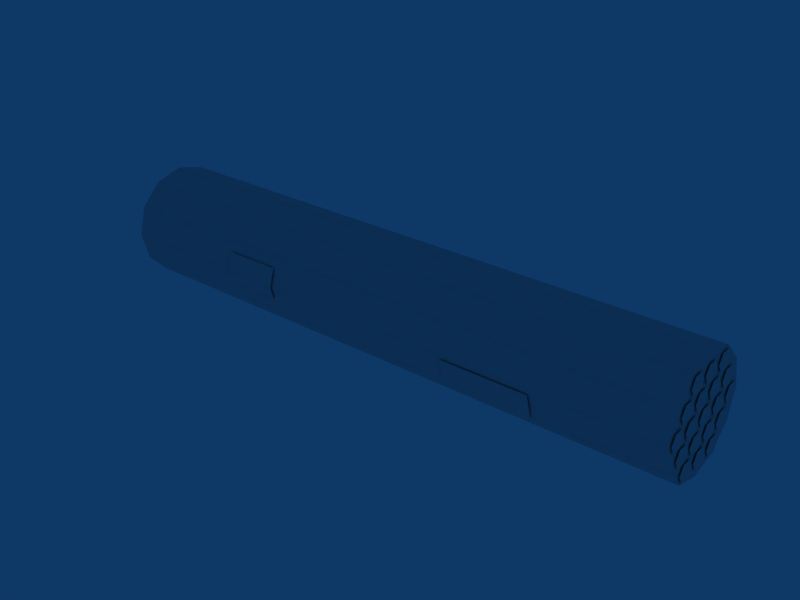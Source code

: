 # Source: LAU-61A_12vert.blend  (saved by Blender 2.49.0; exported with 4.5.12 LTS)
import bpy
from mathutils import Matrix  # noqa: F401  (used for matrix-valued properties, if any)

bpy.ops.wm.read_factory_settings(use_empty=True)
scene = bpy.context.scene
scene.name = 'Scene'

# ---- collections
col_collection_1 = bpy.data.collections.new('Collection 1'); scene.collection.children.link(col_collection_1)

# ---- world
world_world = bpy.data.worlds.new('World'); scene.world = world_world
world_world.color = (0.05656, 0.2208, 0.4)
world_world.use_sun_shadow = False
world_world.sun_shadow_jitter_overblur = 0.0
world_world.cycles.sampling_method = 'MANUAL'
world_world.cycles.sample_map_resolution = 256

# ---- meshes
me_circle = bpy.data.meshes.new('Circle')
me_circle.from_pydata([(0.933, 0.1535, -0.2659), (0.933, 0.1773, -0.1773), (0.933, 0.1535, -0.08864), (0.933, 0.08864, -0.02375), (0.933, 0.0, 0.0), (0.933, -0.08864, -0.02375), (0.933, -0.1535, -0.08864), (0.933, -0.1773, -0.1773), (0.933, -0.1535, -0.2659), (0.933, -0.08864, -0.3308), (0.933, 0.08864, -0.3308), (0.933, 7.823e-08, -0.3546), (-0.9329, 0.1535, -0.2659), (-0.9329, 0.1773, -0.1773), (-0.9329, 0.1535, -0.08864), (-0.9329, 0.08864, -0.02375), (-0.9329, 0.0, 0.0), (-0.9329, -0.08864, -0.02375), (-0.9329, -0.1535, -0.08864), (-0.9329, -0.1773, -0.1773), (-0.9329, -0.1535, -0.2659), (-0.9329, -0.08864, -0.3308), (-0.9329, 7.823e-08, -0.3546), (-0.9329, 0.08864, -0.3308), (-0.9329, 0.08864, -0.3308), (-0.9329, 7.823e-08, -0.3546), (-0.9329, -0.08864, -0.3308), (-0.9329, -0.1535, -0.2659), (-0.9329, -0.1773, -0.1773), (-0.9329, -0.1535, -0.08864), (-0.9329, -0.08864, -0.02375), (-0.9329, 0.0, 0.0), (-0.9329, 0.08864, -0.02375), (-0.9329, 0.1535, -0.08864), (-0.9329, 0.1773, -0.1773), (-0.9329, 0.1535, -0.2659), (-0.8958, 0.08864, -0.3308), (-0.8958, 7.823e-08, -0.3546), (-0.8958, -0.08864, -0.3308), (-0.8958, -0.1535, -0.2659), (-0.8958, -0.1773, -0.1773), (-0.8958, -0.1535, -0.08864), (-0.8958, -0.08864, -0.02375), (-0.8958, 0.0, 0.0), (-0.8958, 0.08864, -0.02375), (-0.8958, 0.1535, -0.08864), (-0.8958, 0.1773, -0.1773), (-0.8958, 0.1535, -0.2659), (0.8959, 7.823e-08, -0.3546), (0.8959, 0.08864, -0.3308), (0.8959, -0.08864, -0.3308), (0.8959, -0.1535, -0.2659), (0.8959, -0.1773, -0.1773), (0.8959, -0.1535, -0.08864), (0.8959, -0.08864, -0.02375), (0.8959, 0.0, 0.0), (0.8959, 0.08864, -0.02375), (0.8959, 0.1535, -0.08864), (0.8959, 0.1773, -0.1773), (0.8959, 0.1535, -0.2659), (0.933, 7.823e-08, -0.3546), (0.933, 0.08864, -0.3308), (0.933, -0.08864, -0.3308), (0.933, -0.1535, -0.2659), (0.933, -0.1773, -0.1773), (0.933, -0.1535, -0.08864), (0.933, -0.08864, -0.02375), (0.933, 0.0, 0.0), (0.933, 0.08864, -0.02375), (0.933, 0.1535, -0.08864), (0.933, 0.1773, -0.1773), (0.933, 0.1535, -0.2659), (0.5544, -0.1797, -0.1874), (0.5544, 0.1797, -0.1874), (0.2794, -0.1797, -0.1874), (0.2794, 0.1797, -0.1874), (0.5544, -0.1587, -0.2659), (0.5544, 0.1587, -0.2659), (0.2794, -0.1587, -0.2659), (0.2794, 0.1587, -0.2659), (-0.5156, -0.1823, -0.1772), (-0.5156, 0.1823, -0.1772), (-0.3372, -0.1823, -0.1772), (-0.3372, 0.1823, -0.1772), (-0.5156, -0.167, -0.1195), (-0.5156, 0.167, -0.1195), (-0.5156, -0.1717, -0.2174), (-0.5156, 0.1717, -0.2174), (-0.3372, -0.1717, -0.2174), (-0.3372, 0.1717, -0.2174), (-0.3372, -0.167, -0.1195), (-0.3372, 0.167, -0.1195)], [], [(8, 9, 11, 10), (10, 0, 7, 8), (0, 1, 6, 7), (5, 6, 1, 2), (4, 5, 2, 3), (20, 23, 22, 21), (23, 20, 19, 12), (18, 13, 12, 19), (17, 14, 13, 18), (16, 15, 14, 17), (25, 24, 36, 37), (26, 25, 37, 38), (27, 26, 38, 39), (28, 27, 39, 40), (29, 28, 40, 41), (30, 29, 41, 42), (31, 30, 42, 43), (32, 31, 43, 44), (33, 32, 44, 45), (34, 33, 45, 46), (35, 34, 46, 47), (36, 24, 35, 47), (37, 36, 49, 48), (38, 37, 48, 50), (39, 38, 50, 51), (40, 39, 51, 52), (41, 40, 52, 53), (42, 41, 53, 54), (43, 42, 54, 55), (44, 43, 55, 56), (45, 44, 56, 57), (46, 45, 57, 58), (47, 46, 58, 59), (47, 59, 49, 36), (48, 49, 61, 60), (50, 48, 60, 62), (51, 50, 62, 63), (52, 51, 63, 64), (53, 52, 64, 65), (54, 53, 65, 66), (55, 54, 66, 67), (56, 55, 67, 68), (57, 56, 68, 69), (58, 57, 69, 70), (59, 58, 70, 71), (59, 71, 61, 49), (76, 72, 74, 78), (75, 73, 77, 79), (80, 86, 88, 82), (89, 87, 81, 83), (82, 90, 84, 80), (85, 91, 83, 81)])
me_circle.polygons.foreach_set('use_smooth', [0, 0, 0, 0, 0, 0, 0, 0, 0, 0, 1, 1, 1, 1, 1, 1, 1, 1, 1, 1, 1, 1, 1, 1, 1, 1, 1, 1, 1, 1, 1, 1, 1, 1, 1, 1, 1, 1, 1, 1, 1, 1, 1, 1, 1, 1, 1, 1, 1, 1, 1, 1])
_ca = me_circle.color_attributes.new('Col', 'BYTE_COLOR', 'CORNER')
_ca.data.foreach_set('color', [0.4452, 0.4452, 0.4452, 1.0, 0.4452, 0.4452, 0.4452, 1.0, 0.4452, 0.4452, 0.4452, 1.0, 0.4452, 0.4452, 0.4452, 1.0, 0.4452, 0.4452, 0.4452, 1.0, 0.4452, 0.4452, 0.4452, 1.0, 0.4452, 0.4452, 0.4452, 1.0, 0.4452, 0.4452, 0.4452, 1.0, 0.4452, 0.4452, 0.4452, 1.0, 0.4452, 0.4452, 0.4452, 1.0, 0.4452, 0.4452, 0.4452, 1.0, 0.4452, 0.4452, 0.4452, 1.0, 0.4452, 0.4452, 0.4452, 1.0, 0.4452, 0.4452, 0.4452, 1.0, 0.4452, 0.4452, 0.4452, 1.0, 0.4452, 0.4452, 0.4452, 1.0, 0.4452, 0.4452, 0.4452, 1.0, 0.4452, 0.4452, 0.4452, 1.0, 0.4452, 0.4452, 0.4452, 1.0, 0.4452, 0.4452, 0.4452, 1.0, 0.4452, 0.4452, 0.4452, 1.0, 0.4452, 0.4452, 0.4452, 1.0, 0.4452, 0.4452, 0.4452, 1.0, 0.4452, 0.4452, 0.4452, 1.0, 0.4452, 0.4452, 0.4452, 1.0, 0.4452, 0.4452, 0.4452, 1.0, 0.4452, 0.4452, 0.4452, 1.0, 0.4452, 0.4452, 0.4452, 1.0, 0.4452, 0.4452, 0.4452, 1.0, 0.4452, 0.4452, 0.4452, 1.0, 0.4452, 0.4452, 0.4452, 1.0, 0.4452, 0.4452, 0.4452, 1.0, 0.4452, 0.4452, 0.4452, 1.0, 0.4452, 0.4452, 0.4452, 1.0, 0.4452, 0.4452, 0.4452, 1.0, 0.4452, 0.4452, 0.4452, 1.0, 0.4452, 0.4452, 0.4452, 1.0, 0.4452, 0.4452, 0.4452, 1.0, 0.4452, 0.4452, 0.4452, 1.0, 0.4452, 0.4452, 0.4452, 1.0, 0.2705, 0.2705, 0.2705, 1.0, 0.2705, 0.2705, 0.2705, 1.0, 0.2705, 0.2705, 0.2705, 1.0, 0.2705, 0.2705, 0.2705, 1.0, 0.2705, 0.2705, 0.2705, 1.0, 0.2705, 0.2705, 0.2705, 1.0, 0.2705, 0.2705, 0.2705, 1.0, 0.2705, 0.2705, 0.2705, 1.0, 0.2705, 0.2705, 0.2705, 1.0, 0.2705, 0.2705, 0.2705, 1.0, 0.2705, 0.2705, 0.2705, 1.0, 0.2705, 0.2705, 0.2705, 1.0, 0.2705, 0.2705, 0.2705, 1.0, 0.2705, 0.2705, 0.2705, 1.0, 0.2705, 0.2705, 0.2705, 1.0, 0.2705, 0.2705, 0.2705, 1.0, 0.2705, 0.2705, 0.2705, 1.0, 0.2705, 0.2705, 0.2705, 1.0, 0.2705, 0.2705, 0.2705, 1.0, 0.2705, 0.2705, 0.2705, 1.0, 0.2705, 0.2705, 0.2705, 1.0, 0.2705, 0.2705, 0.2705, 1.0, 0.2705, 0.2705, 0.2705, 1.0, 0.2705, 0.2705, 0.2705, 1.0, 0.2705, 0.2705, 0.2705, 1.0, 0.2705, 0.2705, 0.2705, 1.0, 0.2705, 0.2705, 0.2705, 1.0, 0.2705, 0.2705, 0.2705, 1.0, 0.2705, 0.2705, 0.2705, 1.0, 0.2705, 0.2705, 0.2705, 1.0, 0.2705, 0.2705, 0.2705, 1.0, 0.2705, 0.2705, 0.2705, 1.0, 0.2705, 0.2705, 0.2705, 1.0, 0.2705, 0.2705, 0.2705, 1.0, 0.2705, 0.2705, 0.2705, 1.0, 0.2705, 0.2705, 0.2705, 1.0, 0.2705, 0.2705, 0.2705, 1.0, 0.2705, 0.2705, 0.2705, 1.0, 0.2705, 0.2705, 0.2705, 1.0, 0.2705, 0.2705, 0.2705, 1.0, 0.2705, 0.2705, 0.2705, 1.0, 0.2705, 0.2705, 0.2705, 1.0, 0.2705, 0.2705, 0.2705, 1.0, 0.2705, 0.2705, 0.2705, 1.0, 0.2705, 0.2705, 0.2705, 1.0, 0.2705, 0.2705, 0.2705, 1.0, 0.2705, 0.2705, 0.2705, 1.0, 0.2705, 0.2705, 0.2705, 1.0, 1.0, 1.0, 1.0, 1.0, 1.0, 1.0, 1.0, 1.0, 1.0, 1.0, 1.0, 1.0, 1.0, 1.0, 1.0, 1.0, 1.0, 1.0, 1.0, 1.0, 1.0, 1.0, 1.0, 1.0, 1.0, 1.0, 1.0, 1.0, 1.0, 1.0, 1.0, 1.0, 1.0, 1.0, 1.0, 1.0, 1.0, 1.0, 1.0, 1.0, 1.0, 1.0, 1.0, 1.0, 1.0, 1.0, 1.0, 1.0, 1.0, 1.0, 1.0, 1.0, 1.0, 1.0, 1.0, 1.0, 1.0, 1.0, 1.0, 1.0, 1.0, 1.0, 1.0, 1.0, 1.0, 1.0, 1.0, 1.0, 1.0, 1.0, 1.0, 1.0, 1.0, 1.0, 1.0, 1.0, 1.0, 1.0, 1.0, 1.0, 1.0, 1.0, 1.0, 1.0, 1.0, 1.0, 1.0, 1.0, 1.0, 1.0, 1.0, 1.0, 1.0, 1.0, 1.0, 1.0, 1.0, 1.0, 1.0, 1.0, 1.0, 1.0, 1.0, 1.0, 1.0, 1.0, 1.0, 1.0, 1.0, 1.0, 1.0, 1.0, 1.0, 1.0, 1.0, 1.0, 1.0, 1.0, 1.0, 1.0, 1.0, 1.0, 1.0, 1.0, 1.0, 1.0, 1.0, 1.0, 1.0, 1.0, 1.0, 1.0, 1.0, 1.0, 1.0, 1.0, 1.0, 1.0, 1.0, 1.0, 1.0, 1.0, 1.0, 1.0, 1.0, 1.0, 1.0, 1.0, 1.0, 1.0, 1.0, 1.0, 1.0, 1.0, 1.0, 1.0, 1.0, 1.0, 1.0, 1.0, 1.0, 1.0, 1.0, 1.0, 1.0, 1.0, 1.0, 1.0, 1.0, 1.0, 1.0, 1.0, 1.0, 1.0, 1.0, 1.0, 1.0, 1.0, 1.0, 1.0, 1.0, 1.0, 1.0, 1.0, 1.0, 1.0, 1.0, 1.0, 1.0, 1.0, 1.0, 1.0, 0.2705, 0.2705, 0.2705, 1.0, 0.2705, 0.2705, 0.2705, 1.0, 0.2705, 0.2705, 0.2705, 1.0, 0.2705, 0.2705, 0.2705, 1.0, 0.2705, 0.2705, 0.2705, 1.0, 0.2705, 0.2705, 0.2705, 1.0, 0.2705, 0.2705, 0.2705, 1.0, 0.2705, 0.2705, 0.2705, 1.0, 0.2705, 0.2705, 0.2705, 1.0, 0.2705, 0.2705, 0.2705, 1.0, 0.2705, 0.2705, 0.2705, 1.0, 0.2705, 0.2705, 0.2705, 1.0, 0.2705, 0.2705, 0.2705, 1.0, 0.2705, 0.2705, 0.2705, 1.0, 0.2705, 0.2705, 0.2705, 1.0, 0.2705, 0.2705, 0.2705, 1.0, 0.2705, 0.2705, 0.2705, 1.0, 0.2705, 0.2705, 0.2705, 1.0, 0.2705, 0.2705, 0.2705, 1.0, 0.2705, 0.2705, 0.2705, 1.0, 0.2705, 0.2705, 0.2705, 1.0, 0.2705, 0.2705, 0.2705, 1.0, 0.2705, 0.2705, 0.2705, 1.0, 0.2705, 0.2705, 0.2705, 1.0, 0.2705, 0.2705, 0.2705, 1.0, 0.2705, 0.2705, 0.2705, 1.0, 0.2705, 0.2705, 0.2705, 1.0, 0.2705, 0.2705, 0.2705, 1.0, 0.2705, 0.2705, 0.2705, 1.0, 0.2705, 0.2705, 0.2705, 1.0, 0.2705, 0.2705, 0.2705, 1.0, 0.2705, 0.2705, 0.2705, 1.0, 0.2705, 0.2705, 0.2705, 1.0, 0.2705, 0.2705, 0.2705, 1.0, 0.2705, 0.2705, 0.2705, 1.0, 0.2705, 0.2705, 0.2705, 1.0, 0.2705, 0.2705, 0.2705, 1.0, 0.2705, 0.2705, 0.2705, 1.0, 0.2705, 0.2705, 0.2705, 1.0, 0.2705, 0.2705, 0.2705, 1.0, 0.2705, 0.2705, 0.2705, 1.0, 0.2705, 0.2705, 0.2705, 1.0, 0.2705, 0.2705, 0.2705, 1.0, 0.2705, 0.2705, 0.2705, 1.0, 0.2705, 0.2705, 0.2705, 1.0, 0.2705, 0.2705, 0.2705, 1.0, 0.2705, 0.2705, 0.2705, 1.0, 0.2705, 0.2705, 0.2705, 1.0, 0.6867, 0.6867, 0.6867, 1.0, 0.6867, 0.6867, 0.6867, 1.0, 0.6867, 0.6867, 0.6867, 1.0, 0.6867, 0.6867, 0.6867, 1.0, 0.6867, 0.6867, 0.6867, 1.0, 0.6867, 0.6867, 0.6867, 1.0, 0.6867, 0.6867, 0.6867, 1.0, 0.6867, 0.6867, 0.6867, 1.0, 0.6867, 0.6867, 0.6867, 1.0, 0.6867, 0.6867, 0.6867, 1.0, 0.6867, 0.6867, 0.6867, 1.0, 0.6867, 0.6867, 0.6867, 1.0, 0.6867, 0.6867, 0.6867, 1.0, 0.6867, 0.6867, 0.6867, 1.0, 0.6867, 0.6867, 0.6867, 1.0, 0.6867, 0.6867, 0.6867, 1.0, 0.6867, 0.6867, 0.6867, 1.0, 0.6867, 0.6867, 0.6867, 1.0, 0.6867, 0.6867, 0.6867, 1.0, 0.6867, 0.6867, 0.6867, 1.0, 0.6867, 0.6867, 0.6867, 1.0, 0.6867, 0.6867, 0.6867, 1.0, 0.6867, 0.6867, 0.6867, 1.0, 0.6867, 0.6867, 0.6867, 1.0])
me_circle.use_remesh_preserve_volume = False
me_circle.use_remesh_preserve_attributes = False
me_circle.use_mirror_vertex_groups = False
me_circle.update()
me_circle_002 = bpy.data.meshes.new('Circle.002')
me_circle_002.from_pydata([(0.0, 0.0175, -0.03031), (0.0, 0.035, 7.451e-09), (0.0, 0.0175, 0.03031), (0.0, -0.0175, 0.03031), (0.0, -0.035, -1.49e-08), (0.0, -0.0175, -0.03031), (0.0, 0.0605, -0.03031), (0.0, 0.043, -1.49e-08), (0.0, 0.0605, 0.03031), (0.0, 0.0955, 0.03031), (0.0, 0.113, 7.451e-09), (0.0, 0.0955, -0.03031), (0.0, 0.1735, -0.03031), (0.0, 0.191, 7.451e-09), (0.0, 0.1735, 0.03031), (0.0, 0.1385, 0.03031), (0.0, 0.121, -1.49e-08), (0.0, 0.1385, -0.03031), (0.0, -0.0955, -0.03031), (0.0, -0.113, -1.49e-08), (0.0, -0.0955, 0.03031), (0.0, -0.0605, 0.03031), (0.0, -0.043, 7.451e-09), (0.0, -0.0605, -0.03031), (0.0, -0.1385, -0.03031), (0.0, -0.121, 7.451e-09), (0.0, -0.1385, 0.03031), (0.0, -0.1735, 0.03031), (0.0, -0.191, -1.49e-08), (0.0, -0.1735, -0.03031), (0.0, -0.1345, 0.03769), (0.0, -0.152, 0.068), (0.0, -0.1345, 0.09831), (0.0, -0.0995, 0.09831), (0.0, -0.082, 0.068), (0.0, -0.0995, 0.03769), (0.0, -0.0215, 0.03769), (0.0, -0.004, 0.068), (0.0, -0.0215, 0.09831), (0.0, -0.0565, 0.09831), (0.0, -0.074, 0.068), (0.0, -0.0565, 0.03769), (0.0, 0.1345, 0.03769), (0.0, 0.152, 0.068), (0.0, 0.1345, 0.09831), (0.0, 0.0995, 0.09831), (0.0, 0.082, 0.068), (0.0, 0.0995, 0.03769), (0.0, 0.0215, 0.03769), (0.0, 0.004, 0.068), (0.0, 0.0215, 0.09831), (0.0, 0.0565, 0.09831), (0.0, 0.074, 0.068), (0.0, 0.0565, 0.03769), (0.0, -0.1345, -0.09831), (0.0, -0.152, -0.068), (0.0, -0.1345, -0.03769), (0.0, -0.0995, -0.03769), (0.0, -0.082, -0.068), (0.0, -0.0995, -0.09831), (0.0, -0.0215, -0.09831), (0.0, -0.004, -0.068), (0.0, -0.0215, -0.03769), (0.0, -0.0565, -0.03769), (0.0, -0.074, -0.068), (0.0, -0.0565, -0.09831), (0.0, 0.1345, -0.09831), (0.0, 0.152, -0.068), (0.0, 0.1345, -0.03769), (0.0, 0.0995, -0.03769), (0.0, 0.082, -0.068), (0.0, 0.0995, -0.09831), (0.0, 0.0215, -0.09831), (0.0, 0.004, -0.068), (0.0, 0.0215, -0.03769), (0.0, 0.0565, -0.03769), (0.0, 0.074, -0.068), (0.0, 0.0565, -0.09831), (0.0, 0.0945, 0.1057), (0.0, 0.112, 0.136), (0.0, 0.0945, 0.1663), (0.0, 0.0595, 0.1663), (0.0, 0.042, 0.136), (0.0, 0.0595, 0.1057), (0.0, -0.0185, 0.1057), (0.0, -0.036, 0.136), (0.0, -0.0185, 0.1663), (0.0, 0.0165, 0.1663), (0.0, 0.034, 0.136), (0.0, 0.0165, 0.1057), (0.0, -0.0615, 0.1057), (0.0, -0.044, 0.136), (0.0, -0.0615, 0.1663), (0.0, -0.0965, 0.1663), (0.0, -0.114, 0.136), (0.0, -0.0965, 0.1057), (0.0, 0.0945, -0.1663), (0.0, 0.112, -0.136), (0.0, 0.0945, -0.1057), (0.0, 0.0595, -0.1057), (0.0, 0.042, -0.136), (0.0, 0.0595, -0.1663), (0.0, -0.0185, -0.1663), (0.0, -0.036, -0.136), (0.0, -0.0185, -0.1057), (0.0, 0.0165, -0.1057), (0.0, 0.034, -0.136), (0.0, 0.0165, -0.1663), (0.0, -0.0615, -0.1663), (0.0, -0.044, -0.136), (0.0, -0.0615, -0.1057), (0.0, -0.0965, -0.1057), (0.0, -0.114, -0.136), (0.0, -0.0965, -0.1663)], [], [(2, 3, 4, 1), (0, 1, 4, 5), (7, 6, 11, 10), (9, 8, 7, 10), (14, 15, 16, 13), (16, 17, 12, 13), (19, 18, 23, 22), (21, 20, 19, 22), (26, 27, 28, 25), (28, 29, 24, 25), (31, 30, 35, 34), (33, 32, 31, 34), (38, 39, 40, 37), (40, 41, 36, 37), (44, 45, 46, 43), (46, 47, 42, 43), (49, 48, 53, 52), (51, 50, 49, 52), (55, 54, 59, 58), (57, 56, 55, 58), (62, 63, 64, 61), (64, 65, 60, 61), (68, 69, 70, 67), (70, 71, 66, 67), (73, 72, 77, 76), (75, 74, 73, 76), (80, 81, 82, 79), (82, 83, 78, 79), (85, 84, 89, 88), (87, 86, 85, 88), (92, 93, 94, 91), (94, 95, 90, 91), (98, 99, 100, 97), (100, 101, 96, 97), (103, 102, 107, 106), (105, 104, 103, 106), (110, 111, 112, 109), (112, 113, 108, 109)])
_ca = me_circle_002.color_attributes.new('Col', 'BYTE_COLOR', 'CORNER')
_ca.data.foreach_set('color', [0.0, 0.0, 0.0, 1.0, 0.0, 0.0, 0.0, 1.0, 0.0, 0.0, 0.0, 1.0, 0.0, 0.0, 0.0, 1.0, 0.0, 0.0, 0.0, 1.0, 0.0, 0.0, 0.0, 1.0, 0.0, 0.0, 0.0, 1.0, 0.0, 0.0, 0.0, 1.0, 0.0, 0.0, 0.0, 1.0, 0.0, 0.0, 0.0, 1.0, 0.0, 0.0, 0.0, 1.0, 0.0, 0.0, 0.0, 1.0, 0.0, 0.0, 0.0, 1.0, 0.0, 0.0, 0.0, 1.0, 0.0, 0.0, 0.0, 1.0, 0.0, 0.0, 0.0, 1.0, 0.0, 0.0, 0.0, 1.0, 0.0, 0.0, 0.0, 1.0, 0.0, 0.0, 0.0, 1.0, 0.0, 0.0, 0.0, 1.0, 0.0, 0.0, 0.0, 1.0, 0.0, 0.0, 0.0, 1.0, 0.0, 0.0, 0.0, 1.0, 0.0, 0.0, 0.0, 1.0, 0.0, 0.0, 0.0, 1.0, 0.0, 0.0, 0.0, 1.0, 0.0, 0.0, 0.0, 1.0, 0.0, 0.0, 0.0, 1.0, 0.0, 0.0, 0.0, 1.0, 0.0, 0.0, 0.0, 1.0, 0.0, 0.0, 0.0, 1.0, 0.0, 0.0, 0.0, 1.0, 0.0, 0.0, 0.0, 1.0, 0.0, 0.0, 0.0, 1.0, 0.0, 0.0, 0.0, 1.0, 0.0, 0.0, 0.0, 1.0, 0.0, 0.0, 0.0, 1.0, 0.0, 0.0, 0.0, 1.0, 0.0, 0.0, 0.0, 1.0, 0.0, 0.0, 0.0, 1.0, 0.0, 0.0, 0.0, 1.0, 0.0, 0.0, 0.0, 1.0, 0.0, 0.0, 0.0, 1.0, 0.0, 0.0, 0.0, 1.0, 0.0, 0.0, 0.0, 1.0, 0.0, 0.0, 0.0, 1.0, 0.0, 0.0, 0.0, 1.0, 0.0, 0.0, 0.0, 1.0, 0.0, 0.0, 0.0, 1.0, 0.0, 0.0, 0.0, 1.0, 0.0, 0.0, 0.0, 1.0, 0.0, 0.0, 0.0, 1.0, 0.0, 0.0, 0.0, 1.0, 0.0, 0.0, 0.0, 1.0, 0.0, 0.0, 0.0, 1.0, 0.0, 0.0, 0.0, 1.0, 0.0, 0.0, 0.0, 1.0, 0.0, 0.0, 0.0, 1.0, 0.0, 0.0, 0.0, 1.0, 0.0, 0.0, 0.0, 1.0, 0.0, 0.0, 0.0, 1.0, 0.0, 0.0, 0.0, 1.0, 0.0, 0.0, 0.0, 1.0, 0.0, 0.0, 0.0, 1.0, 0.0, 0.0, 0.0, 1.0, 0.0, 0.0, 0.0, 1.0, 0.0, 0.0, 0.0, 1.0, 0.0, 0.0, 0.0, 1.0, 0.0, 0.0, 0.0, 1.0, 0.0, 0.0, 0.0, 1.0, 0.0, 0.0, 0.0, 1.0, 0.0, 0.0, 0.0, 1.0, 0.0, 0.0, 0.0, 1.0, 0.0, 0.0, 0.0, 1.0, 0.0, 0.0, 0.0, 1.0, 0.0, 0.0, 0.0, 1.0, 0.0, 0.0, 0.0, 1.0, 0.0, 0.0, 0.0, 1.0, 0.0, 0.0, 0.0, 1.0, 0.0, 0.0, 0.0, 1.0, 0.0, 0.0, 0.0, 1.0, 0.0, 0.0, 0.0, 1.0, 0.0, 0.0, 0.0, 1.0, 0.0, 0.0, 0.0, 1.0, 0.0, 0.0, 0.0, 1.0, 0.0, 0.0, 0.0, 1.0, 0.0, 0.0, 0.0, 1.0, 0.0, 0.0, 0.0, 1.0, 0.0, 0.0, 0.0, 1.0, 0.0, 0.0, 0.0, 1.0, 0.0, 0.0, 0.0, 1.0, 0.0, 0.0, 0.0, 1.0, 0.0, 0.0, 0.0, 1.0, 0.0, 0.0, 0.0, 1.0, 0.0, 0.0, 0.0, 1.0, 0.0, 0.0, 0.0, 1.0, 0.0, 0.0, 0.0, 1.0, 0.0, 0.0, 0.0, 1.0, 0.0, 0.0, 0.0, 1.0, 0.0, 0.0, 0.0, 1.0, 0.0, 0.0, 0.0, 1.0, 0.0, 0.0, 0.0, 1.0, 0.0, 0.0, 0.0, 1.0, 0.0, 0.0, 0.0, 1.0, 0.0, 0.0, 0.0, 1.0, 0.0, 0.0, 0.0, 1.0, 0.0, 0.0, 0.0, 1.0, 0.0, 0.0, 0.0, 1.0, 0.0, 0.0, 0.0, 1.0, 0.0, 0.0, 0.0, 1.0, 0.0, 0.0, 0.0, 1.0, 0.0, 0.0, 0.0, 1.0, 0.0, 0.0, 0.0, 1.0, 0.0, 0.0, 0.0, 1.0, 0.0, 0.0, 0.0, 1.0, 0.0, 0.0, 0.0, 1.0, 0.0, 0.0, 0.0, 1.0, 0.0, 0.0, 0.0, 1.0, 0.0, 0.0, 0.0, 1.0, 0.0, 0.0, 0.0, 1.0, 0.0, 0.0, 0.0, 1.0, 0.0, 0.0, 0.0, 1.0, 0.0, 0.0, 0.0, 1.0, 0.0, 0.0, 0.0, 1.0, 0.0, 0.0, 0.0, 1.0, 0.0, 0.0, 0.0, 1.0, 0.0, 0.0, 0.0, 1.0, 0.0, 0.0, 0.0, 1.0, 0.0, 0.0, 0.0, 1.0, 0.0, 0.0, 0.0, 1.0, 0.0, 0.0, 0.0, 1.0, 0.0, 0.0, 0.0, 1.0, 0.0, 0.0, 0.0, 1.0, 0.0, 0.0, 0.0, 1.0, 0.0, 0.0, 0.0, 1.0, 0.0, 0.0, 0.0, 1.0, 0.0, 0.0, 0.0, 1.0, 0.0, 0.0, 0.0, 1.0, 0.0, 0.0, 0.0, 1.0, 0.0, 0.0, 0.0, 1.0, 0.0, 0.0, 0.0, 1.0, 0.0, 0.0, 0.0, 1.0, 0.0, 0.0, 0.0, 1.0, 0.0, 0.0, 0.0, 1.0, 0.0, 0.0, 0.0, 1.0, 0.0, 0.0, 0.0, 1.0, 0.0, 0.0, 0.0, 1.0, 0.0, 0.0, 0.0, 1.0, 0.0, 0.0, 0.0, 1.0, 0.0, 0.0, 0.0, 1.0, 0.0, 0.0, 0.0, 1.0, 0.0, 0.0, 0.0, 1.0])
me_circle_002.use_remesh_preserve_volume = False
me_circle_002.use_remesh_preserve_attributes = False
me_circle_002.use_mirror_vertex_groups = False
me_circle_002.update()

# ---- objects
ob_circle = bpy.data.objects.new('Circle', me_circle)
ob_circle_002 = bpy.data.objects.new('Circle.002', me_circle_002)
ob_circle_001 = bpy.data.objects.new('Circle.001', me_circle_002)

# ---- transforms, parenting, visibility, modifiers, constraints
ob_circle.location = (0.0, 0.0, 0.0)
ob_circle.scale = (1.125, 1.125, 1.125)
ob_circle.lock_rotations_4d = False
ob_circle.empty_display_type = 'ARROWS'
ob_circle.lineart.crease_threshold = 0.0
ob_circle_002.parent = ob_circle
ob_circle_002.matrix_parent_inverse = Matrix(((0.8887, 0.0, 0.0, 0.0), (0.0, 0.8887, 0.0, 0.0), (0.0, 0.0, 0.8887, 0.0), (0.0, 0.0, 0.0, 1.0)))
ob_circle_002.location = (-1.055, 0.0, -0.1995)
ob_circle_002.rotation_euler = (-0.0, 3.142, -0.0)
ob_circle_002.lock_rotations_4d = False
ob_circle_002.empty_display_type = 'ARROWS'
ob_circle_002.lineart.crease_threshold = 0.0
ob_circle_001.parent = ob_circle
ob_circle_001.matrix_parent_inverse = Matrix(((0.8887, 0.0, 0.0, 0.0), (0.0, 0.8887, 0.0, 0.0), (0.0, 0.0, 0.8887, 0.0), (0.0, 0.0, 0.0, 1.0)))
ob_circle_001.location = (1.055, 0.0, -0.1995)
ob_circle_001.lock_rotations_4d = False
ob_circle_001.empty_display_type = 'ARROWS'
ob_circle_001.lineart.crease_threshold = 0.0

# ---- collection membership
col_collection_1.objects.link(ob_circle)
col_collection_1.objects.link(ob_circle_002)
col_collection_1.objects.link(ob_circle_001)

# ---- scene / render settings (as saved in the file)
scene.frame_start = 1; scene.frame_end = 250; scene.frame_set(18)
scene.render.engine = 'BLENDER_EEVEE_NEXT'
scene.render.image_settings.file_format = 'JPEG'
scene.render.image_settings.color_mode = 'RGB'
scene.render.image_settings.compression = 90
scene.render.resolution_x = 800
scene.render.resolution_y = 600
scene.render.pixel_aspect_x = 100.0
scene.render.pixel_aspect_y = 100.0
scene.render.fps = 25
scene.render.dither_intensity = 0.0
scene.render.use_compositing = False
scene.render.use_sequencer = False
scene.render.bake_margin = 2
scene.render.bake_bias = 0.0
scene.render.use_stamp_time = False
scene.render.use_stamp_date = False
scene.render.use_stamp_frame = False
scene.render.use_stamp_camera = False
scene.render.use_stamp_scene = False
scene.render.use_stamp_filename = False
scene.render.use_stamp_render_time = False
scene.render.stamp_font_size = 0
scene.cycles.use_denoising = False
scene.cycles.samples = 10
scene.cycles.sampling_pattern = 'TABULATED_SOBOL'
scene.cycles.light_sampling_threshold = 0.0
scene.cycles.use_adaptive_sampling = False
scene.cycles.use_light_tree = False
scene.cycles.blur_glossy = 0.0
scene.cycles.volume_bounces = 1
scene.cycles.pixel_filter_type = 'GAUSSIAN'
scene.cycles.sample_clamp_indirect = 0.0
scene.view_settings.view_transform = 'Raw'
bpy.context.view_layer.update()

# ---- added for rendering (the .blend has no active camera): camera
cam_auto = bpy.data.cameras.new('AutoCamera')
cam_auto.lens = 50.0
cam_auto.sensor_width = 36.0
cam_auto.clip_end = 1000.0
ob_auto_camera = bpy.data.objects.new('AutoCamera', cam_auto)
scene.collection.objects.link(ob_auto_camera)
ob_auto_camera.location = (2.02244, -2.4269, 1.41845)
ob_auto_camera.rotation_euler = (1.09748, -7.21219e-08, 0.694738)
scene.camera = ob_auto_camera
bpy.context.view_layer.update()

